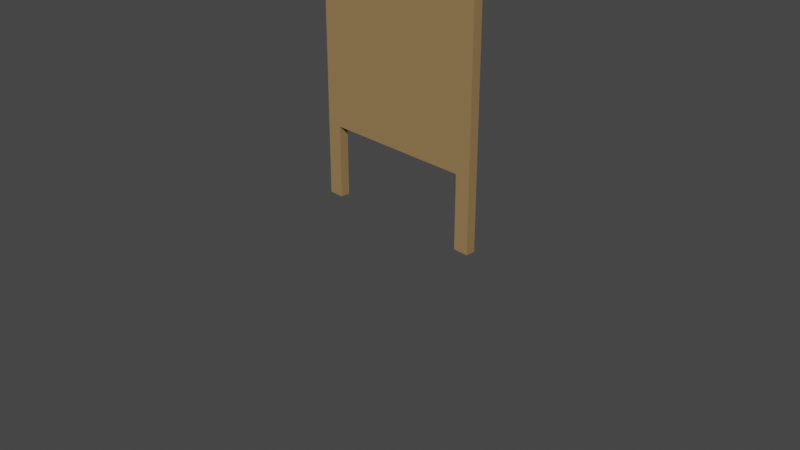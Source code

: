 # Source: board1blend.blend  (saved by Blender 2.92.15; exported with 4.5.12 LTS)
import bpy
from mathutils import Matrix  # noqa: F401  (used for matrix-valued properties, if any)

bpy.ops.wm.read_factory_settings(use_empty=True)
scene = bpy.context.scene
scene.name = 'Scene'

# ---- collections
col_collection = bpy.data.collections.new('Collection'); scene.collection.children.link(col_collection)

# ---- materials (node trees are filled in below, after node groups)
mat_material = bpy.data.materials.new('Material')
mat_material.alpha_threshold = 0.0
mat_material.use_transparent_shadow = False
mat_material.line_color = (0.0, 0.0, 0.0, 1.0)
mat_material_005 = bpy.data.materials.new('Material.005')
mat_material_005.use_transparent_shadow = False
mat_material_005.diffuse_color = (0.08074, 0.05336, 0.02559, 1.0)
mat_material_005.specular_intensity = 0.0
mat_material_001 = bpy.data.materials.new('Material.001')
mat_material_001.alpha_threshold = 0.0
mat_material_001.use_transparent_shadow = False
mat_material_001.line_color = (0.0, 0.0, 0.0, 1.0)

# ---- material node trees
mat_material.use_nodes = True; mat_material.node_tree.nodes.clear()
_N = mat_material.node_tree.nodes; _L = mat_material.node_tree.links
n0 = _N.new('ShaderNodeOutputMaterial'); n0.name = 'Material Output'; n0.location = (300, 300)
n1 = _N.new('ShaderNodeBsdfPrincipled'); n1.name = 'Principled BSDF'; n1.location = (10, 300)
n1.distribution = 'GGX'
n1.subsurface_method = 'BURLEY'
n1.inputs[0].default_value = (0.686, 0.686, 0.686, 1.0)
n1.inputs[2].default_value = 0.4
n1.inputs[3].default_value = 1.45
n1.inputs[27].default_value = (0.0, 0.0, 0.0, 1.0)
n1.inputs[28].default_value = 1.0
_L.new(n1.outputs[0], n0.inputs[0])
n0.is_active_output = True
mat_material_005.use_nodes = True; mat_material_005.node_tree.nodes.clear()
_N = mat_material_005.node_tree.nodes; _L = mat_material_005.node_tree.links
n0 = _N.new('ShaderNodeBsdfPrincipled'); n0.name = 'Principled BSDF'; n0.location = (10, 300)
n0.distribution = 'GGX'
n0.subsurface_method = 'BURLEY'
n0.inputs[0].default_value = (0.3095, 0.1946, 0.0865, 1.0)
n0.inputs[2].default_value = 0.4
n0.inputs[3].default_value = 1.45
n0.inputs[13].default_value = 0.0
n0.inputs[27].default_value = (0.0, 0.0, 0.0, 1.0)
n0.inputs[28].default_value = 1.0
n1 = _N.new('ShaderNodeOutputMaterial'); n1.name = 'Material Output'; n1.location = (300, 300)
n2 = _N.new('ShaderNodeNormalMap'); n2.name = 'Normal Map'; n2.location = (-300, -300)
n2.label = 'Normal/Map'
n2.inputs[0].default_value = 0.0
_L.new(n0.outputs[0], n1.inputs[0])
_L.new(n2.outputs[0], n0.inputs[5])
n1.is_active_output = True
mat_material_001.use_nodes = True; mat_material_001.node_tree.nodes.clear()
_N = mat_material_001.node_tree.nodes; _L = mat_material_001.node_tree.links
n0 = _N.new('ShaderNodeOutputMaterial'); n0.name = 'Material Output'; n0.location = (300, 300)
n1 = _N.new('ShaderNodeBsdfPrincipled'); n1.name = 'Principled BSDF'; n1.location = (10, 300)
n1.distribution = 'GGX'
n1.subsurface_method = 'BURLEY'
n1.inputs[0].default_value = (0.686, 0.686, 0.686, 1.0)
n1.inputs[2].default_value = 0.4
n1.inputs[3].default_value = 1.45
n1.inputs[27].default_value = (0.0, 0.0, 0.0, 1.0)
n1.inputs[28].default_value = 1.0
_L.new(n1.outputs[0], n0.inputs[0])
n0.is_active_output = True

# ---- world
world_world = bpy.data.worlds.new('World'); scene.world = world_world
world_world.use_nodes = True; world_world.node_tree.nodes.clear()
_N = world_world.node_tree.nodes; _L = world_world.node_tree.links
n0 = _N.new('ShaderNodeOutputWorld'); n0.name = 'World Output'; n0.location = (300, 300)
n1 = _N.new('ShaderNodeBackground'); n1.name = 'Background'; n1.location = (10, 300)
n1.inputs[0].default_value = (0.05088, 0.05088, 0.05088, 1.0)
_L.new(n1.outputs[0], n0.inputs[0])
n0.is_active_output = True
world_world.color = (0.05088, 0.05088, 0.05088)
world_world.use_sun_shadow = False
world_world.sun_shadow_jitter_overblur = 0.0

# ---- cameras
cam_camera = bpy.data.cameras.new('Camera')
cam_camera.clip_end = 100.0
cam_camera.ortho_scale = 7.314

# ---- meshes
me_mesh_002 = bpy.data.meshes.new('Mesh.002')
me_mesh_002.from_pydata([(-32.49, -1.8, -5.859), (32.49, -1.8, -5.859), (-32.49, 1.548, -5.859), (32.49, 1.548, -5.859), (-32.49, -1.8, 95.51), (32.49, -1.8, 95.51), (-32.49, 1.548, 95.51), (32.49, 1.548, 95.51), (26.24, 1.548, 0.389), (-26.24, 1.548, 0.389), (-26.24, 1.548, 89.26), (26.24, 1.548, 89.26), (26.24, -0.9514, 0.389), (-26.24, -0.9514, 0.389), (-26.24, -0.9514, 89.26), (26.24, -0.9514, 89.26), (27.04, 1.548, -5.859), (-27.04, 1.548, -5.859), (27.04, -1.8, -5.859), (-27.04, -1.8, -5.859), (27.04, 1.548, -31.62), (32.49, 1.548, -31.62), (32.49, -1.8, -31.62), (27.04, -1.8, -31.62), (-32.49, -1.8, -31.62), (-32.49, 1.548, -31.62), (-27.04, 1.548, -31.62), (-27.04, -1.8, -31.62), (-32.49, -1.8, 95.51), (32.49, -1.8, 95.51)], [(29, 28)], [(16, 18, 19, 17), (4, 5, 7, 6), (5, 4, 0, 19, 18, 1), (1, 3, 7, 5), (12, 13, 14, 15), (2, 0, 4, 6), (9, 8, 3, 16, 17, 2), (2, 6, 10, 9), (6, 7, 11, 10), (7, 3, 8, 11), (8, 9, 13, 12), (9, 10, 14, 13), (10, 11, 15, 14), (11, 8, 12, 15), (16, 3, 21, 20), (3, 1, 22, 21), (1, 18, 23, 22), (18, 16, 20, 23), (0, 2, 25, 24), (2, 17, 26, 25), (17, 19, 27, 26), (19, 0, 24, 27)])
me_mesh_002.polygons.foreach_set('use_smooth', [True] * 22)
_k = set([(0, 4), (0, 24), (1, 5), (1, 22), (2, 6), (2, 25), (3, 7), (3, 21), (4, 5), (4, 6), (5, 7), (6, 7), (8, 9), (8, 11), (8, 12), (9, 10), (9, 13), (10, 11), (10, 14), (11, 15), (12, 13), (12, 15), (13, 14), (14, 15), (16, 17), (16, 18), (16, 20), (17, 19), (17, 26), (18, 19), (18, 23), (19, 27), (28, 29)])
me_mesh_002.attributes.new('sharp_edge', 'BOOLEAN', 'EDGE').data.foreach_set('value', [ (min(e.vertices), max(e.vertices)) in _k for e in me_mesh_002.edges])
_uv = me_mesh_002.uv_layers.new(name='UVChannel_1')
_uv.uv.foreach_set('vector', [0.9177, 1.923, 0.8967, 1.923, 0.8967, 1.584, 0.9177, 1.584, 0.8976, 0.9731, 0.8976, 0.6048, 0.9177, 0.6048, 0.9177, 0.9731, 0.4226, 0.9937, 0.01511, 0.9937, 0.01511, 0.358, 0.04927, 0.358, 0.3885, 0.358, 0.4226, 0.358, 0.8973, 0.008186, 0.9177, 0.008186, 0.9177, 0.6048, 0.8976, 0.6048, 0.572, 0.01919, 0.572, 0.3483, 0.0146, 0.3483, 0.0146, 0.01919, 0.9177, 1.576, 0.8974, 1.576, 0.8976, 0.9731, 0.9177, 0.9731, 0.9569, 1.576, 0.9569, 1.932, 0.9177, 1.932, 0.9177, 1.923, 0.9177, 1.584, 0.9177, 1.576, 0.9177, 1.576, 0.9177, 0.9731, 0.9569, 0.9731, 0.9569, 1.576, 0.9177, 0.9731, 0.9177, 0.6048, 0.9569, 0.6048, 0.9569, 0.9731, 0.9177, 0.6048, 0.9177, 0.008186, 0.9569, 0.008186, 0.9569, 0.6048, 0.9569, 1.932, 0.9569, 1.576, 0.9734, 1.576, 0.9736, 1.932, 0.9569, 1.576, 0.9569, 0.9731, 0.9734, 0.9731, 0.9734, 1.576, 0.9569, 0.9731, 0.9569, 0.6048, 0.9733, 0.6048, 0.9734, 0.9731, 0.9569, 0.6048, 0.9569, 0.008186, 0.9731, 0.008186, 0.9733, 0.6048, 0.596, 0.05583, 0.596, 0.01639, 0.7826, 0.01639, 0.7826, 0.05583, 0.596, 0.1438, 0.596, 0.1195, 0.7826, 0.1195, 0.7826, 0.1438, 0.596, 0.1195, 0.596, 0.08007, 0.7826, 0.08007, 0.7826, 0.1195, 0.596, 0.08007, 0.596, 0.05583, 0.7826, 0.05583, 0.7826, 0.08007, 0.5914, 0.3607, 0.5914, 0.3364, 0.778, 0.3364, 0.778, 0.3607, 0.5914, 0.3364, 0.5914, 0.297, 0.778, 0.297, 0.778, 0.3364, 0.5914, 0.4243, 0.5914, 0.4001, 0.778, 0.4001, 0.778, 0.4243, 0.5914, 0.4001, 0.5914, 0.3607, 0.778, 0.3607, 0.778, 0.4001])
me_mesh_002.materials.append(mat_material_005)
me_mesh_002.use_remesh_fix_poles = True
me_mesh_002.use_remesh_preserve_attributes = False
me_mesh_002.use_mirror_vertex_groups = False
me_mesh_002.update()
me_mesh_002.normals_split_custom_set([tuple(v) for v in zip(*[iter([0.0, -1.14e-06, -1.0, 0.0, -1.14e-06, -1.0, 0.0, -1.14e-06, -1.0, 0.0, -1.14e-06, -1.0, 0.0, 0.0, 1.0, 0.0, 0.0, 1.0, 0.0, 0.0, 1.0, 0.0, 0.0, 1.0, 0.0, -1.0, -1.332e-08, 0.0, -1.0, -1.332e-08, 0.0, -1.0, -1.686e-08, 0.0, -1.0, -1.568e-08, 0.0, -1.0, -1.568e-08, 0.0, -1.0, -1.686e-08, 1.0, 1.079e-08, 0.0, 1.0, 1.079e-08, 0.0, 1.0, 0.0, 0.0, 1.0, 0.0, 0.0, 0.0, 1.0, 8.179e-09, 0.0, 1.0, 8.179e-09, 0.0, 1.0, 8.179e-09, 0.0, 1.0, 8.179e-09, -1.0, 1.079e-08, 0.0, -1.0, 1.079e-08, 0.0, -1.0, 0.0, 0.0, -1.0, 0.0, 0.0, -3.339e-08, 1.0, 1.762e-08, 3.339e-08, 1.0, 1.762e-08, 1.669e-08, 1.0, 8.809e-09, 0.0, 1.0, 1.386e-08, 0.0, 1.0, 1.386e-08, -1.669e-08, 1.0, 8.809e-09, -1.669e-08, 1.0, 8.809e-09, -3.339e-08, 1.0, 1.008e-07, -3.339e-08, 1.0, 1.008e-07, -3.339e-08, 1.0, 1.762e-08, -3.339e-08, 1.0, 1.008e-07, 3.339e-08, 1.0, 1.008e-07, 3.339e-08, 1.0, 1.008e-07, -3.339e-08, 1.0, 1.008e-07, 3.339e-08, 1.0, 1.008e-07, 1.669e-08, 1.0, 8.809e-09, 3.339e-08, 1.0, 1.762e-08, 3.339e-08, 1.0, 1.008e-07, 0.0, -7.632e-07, 1.0, 0.0, -7.632e-07, 1.0, 0.0, -7.632e-07, 1.0, 0.0, -7.632e-07, 1.0, 1.0, 0.0, 0.0, 1.0, 0.0, 0.0, 1.0, 0.0, 0.0, 1.0, 0.0, 0.0, 0.0, 0.0, -1.0, 0.0, 0.0, -1.0, 0.0, 0.0, -1.0, 0.0, 0.0, -1.0, -1.0, 0.0, 0.0, -1.0, 0.0, 0.0, -1.0, 0.0, 0.0, -1.0, 0.0, 0.0, 0.0, 1.0, 1.386e-08, 1.669e-08, 1.0, 8.809e-09, 0.0, 1.0, 0.0, 0.0, 1.0, 0.0, 1.0, 1.079e-08, 0.0, 1.0, 1.079e-08, 0.0, 1.0, 2.159e-08, 0.0, 1.0, 2.159e-08, 0.0, 0.0, -1.0, -1.686e-08, 0.0, -1.0, -1.568e-08, 0.0, -1.0, -2.039e-08, 0.0, -1.0, -2.039e-08, -1.0, 2.194e-07, 0.0, -1.0, 2.194e-07, 0.0, -1.0, 2.194e-07, 0.0, -1.0, 2.194e-07, 0.0, -1.0, 1.079e-08, 0.0, -1.0, 1.079e-08, 0.0, -1.0, 2.159e-08, 0.0, -1.0, 2.159e-08, 0.0, -1.669e-08, 1.0, 8.809e-09, 0.0, 1.0, 1.386e-08, 0.0, 1.0, 0.0, 0.0, 1.0, 0.0, 1.0, 2.194e-07, 0.0, 1.0, 2.194e-07, 0.0, 1.0, 2.194e-07, 0.0, 1.0, 2.194e-07, 0.0, 0.0, -1.0, -1.568e-08, 0.0, -1.0, -1.686e-08, 0.0, -1.0, -2.039e-08, 0.0, -1.0, -2.039e-08])] * 3)])

# ---- curves / text
txt_text_003 = bpy.data.curves.new('Text.003', 'FONT')
txt_text_003.dimensions = '2D'
txt_text_003.body = 'Coding Skillset'
txt_text_003.materials.append(mat_material)
txt_text_003.use_path_clamp = True
txt_text_003.align_x = 'CENTER'
txt_text_003.align_y = 'CENTER'
txt_text_001 = bpy.data.curves.new('Text.001', 'FONT')
txt_text_001.dimensions = '2D'
txt_text_001.body = 'JavaScript\nPython\nC#\nMATLAB\nJava\nPHP'
txt_text_001.materials.append(mat_material_001)
txt_text_001.use_path_clamp = True
txt_text_001.align_x = 'CENTER'
txt_text_001.space_line = 1.5

# ---- objects
ob_camera = bpy.data.objects.new('Camera', cam_camera)
ob_text = bpy.data.objects.new('Text', txt_text_003)
ob_menuboardpoly = bpy.data.objects.new('MenuBoardPoly', me_mesh_002)
ob_text_003 = bpy.data.objects.new('Text.003', txt_text_001)

# ---- transforms, parenting, visibility, modifiers, constraints
ob_camera.location = (7.359, -6.926, 4.958)
ob_camera.rotation_euler = (1.109, 0.0, 0.8149)
ob_camera.lock_rotations_4d = False
ob_camera.empty_display_type = 'ARROWS'
ob_camera.color = (0.0, 0.0, 0.0, 0.0)
ob_camera.display_type = 'WIRE'
ob_camera.lineart.crease_threshold = 0.0
ob_text.parent = ob_menuboardpoly
ob_text.matrix_parent_inverse = Matrix(((32.62, -0.0, 0.0, -0.0), (-0.0, 31.66, 7.835, -12.05), (0.0, -7.835, 31.66, -29.13), (0.0, 0.0, -0.0, 1.0)))
ob_text.location = (0.0, -0.4001, 3.236)
ob_text.rotation_euler = (1.328, 0.004796, 3.14)
ob_text.scale = (0.2268, 0.2268, 0.2268)
ob_text.lineart.crease_threshold = 0.0
ob_menuboardpoly.location = (0.0, 0.0, 0.9557)
ob_menuboardpoly.scale = (0.03066, 0.03066, 0.03066)
ob_menuboardpoly.color = (0.8, 0.8, 0.8, 1.0)
ob_menuboardpoly.lineart.crease_threshold = 0.0
ob_text_003.parent = ob_menuboardpoly
ob_text_003.matrix_parent_inverse = Matrix(((32.62, -0.0, 0.0, -0.0), (-0.0, 31.66, 7.835, -12.05), (0.0, -7.835, 31.66, -29.13), (0.0, 0.0, -0.0, 1.0)))
ob_text_003.location = (0.0, -0.2955, 2.812)
ob_text_003.rotation_euler = (1.328, 0.004796, 3.14)
ob_text_003.scale = (0.2265, 0.2265, 0.2265)
ob_text_003.lineart.crease_threshold = 0.0

# ---- collection membership
col_collection.objects.link(ob_camera)
col_collection.objects.link(ob_text)
col_collection.objects.link(ob_menuboardpoly)
col_collection.objects.link(ob_text_003)

# ---- scene / render settings (as saved in the file)
scene.camera = ob_camera
scene.frame_start = 1; scene.frame_end = 250; scene.frame_set(0)
scene.render.engine = 'BLENDER_EEVEE_NEXT'
scene.render.fps = 30
scene.cycles.use_denoising = False
scene.cycles.samples = 128
scene.cycles.sampling_pattern = 'TABULATED_SOBOL'
scene.cycles.use_adaptive_sampling = False
scene.cycles.use_light_tree = False
scene.view_settings.view_transform = 'Filmic'
bpy.context.view_layer.update()

# ---- added for rendering (the .blend has no usable light): sun
light_auto_sun = bpy.data.lights.new('AutoSun', 'SUN')
light_auto_sun.energy = 3.0
light_auto_sun.angle = 0.0523599
ob_auto_sun = bpy.data.objects.new('AutoSun', light_auto_sun)
scene.collection.objects.link(ob_auto_sun)
ob_auto_sun.rotation_euler = (0.872665, 0.174533, 0.523599)
bpy.context.view_layer.update()
